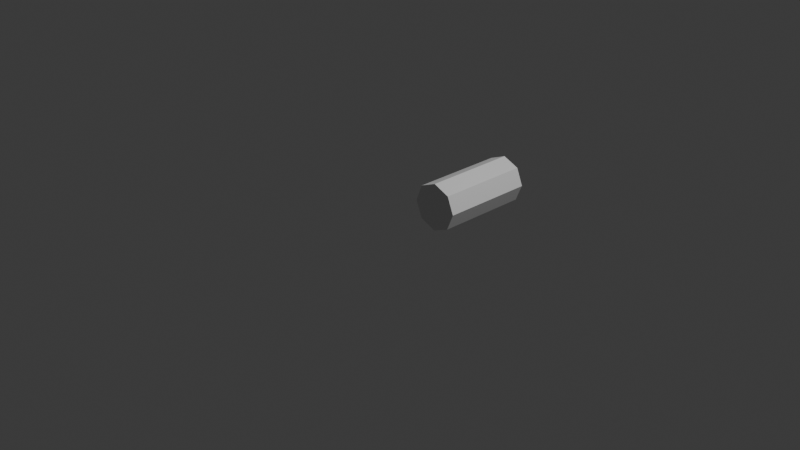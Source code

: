 # Source: ship3.blend  (saved by Blender 5.2.44; exported with 4.5.12 LTS)
import bpy
from mathutils import Matrix  # noqa: F401  (used for matrix-valued properties, if any)

bpy.ops.wm.read_factory_settings(use_empty=True)
scene = bpy.context.scene
scene.name = 'Scene'

# ---- collections
col_collection = bpy.data.collections.new('Collection'); scene.collection.children.link(col_collection)

# ---- materials (node trees are filled in below, after node groups)
mat_material = bpy.data.materials.new('Material')
mat_material.alpha_threshold = 0.0
mat_material.use_backface_culling_lightprobe_volume = False
mat_material.roughness = 0.5
mat_material.line_color = (0.0, 0.0, 0.0, 1.0)

# ---- material node trees
mat_material.use_nodes = True; mat_material.node_tree.nodes.clear()
_N = mat_material.node_tree.nodes; _L = mat_material.node_tree.links
n0 = _N.new('ShaderNodeOutputMaterial'); n0.name = 'Material Output'; n0.location = (200, 100)
n1 = _N.new('ShaderNodeBsdfPrincipled'); n1.name = 'Principled BSDF'; n1.location = (-200, 100)
n1.inputs[10].default_value = 0.005
_L.new(n1.outputs[0], n0.inputs[0])
n0.is_active_output = True

# ---- world
world_world = bpy.data.worlds.new('World'); scene.world = world_world
world_world.use_nodes = True; world_world.node_tree.nodes.clear()
_N = world_world.node_tree.nodes; _L = world_world.node_tree.links
n0 = _N.new('ShaderNodeOutputWorld'); n0.name = 'World Output'; n0.location = (200, 100)
n1 = _N.new('ShaderNodeBackground'); n1.name = 'Background'; n1.location = (-200, 100)
n1.inputs[0].default_value = (0.05088, 0.05088, 0.05088, 1.0)
_L.new(n1.outputs[0], n0.inputs[0])
n0.is_active_output = True
world_world.color = (0.05088, 0.05088, 0.05088)
world_world.sun_shadow_jitter_overblur = 0.0

# ---- cameras
cam_camera = bpy.data.cameras.new('Camera')
cam_camera.clip_end = 100.0
cam_camera.ortho_scale = 7.314

# ---- lights
light_light = bpy.data.lights.new('Light', 'POINT')
light_light.energy = 1000.0
light_light.shadow_soft_size = 0.1

# ---- meshes
me_cube = bpy.data.meshes.new('Cube')
me_cube.from_pydata([(0.3232, 1.0, 0.4768), (0.5, 1.0, 0.05), (0.3232, 1.0, 0.4768), (0.6768, -2.095e-09, 0.1232), (0.3232, 1.0, 0.4768), (0.3232, 1.0, 0.1232), (0.3232, 1.0, 0.4768), (0.75, -5.821e-09, 0.3), (0.6768, -2.095e-09, 0.1232), (0.25, 1.0, 0.3), (0.6768, -2.095e-09, 0.1232), (0.6768, -2.095e-09, 0.4768), (0.6768, -2.095e-09, 0.1232), (0.3232, 1.0, 0.4768), (0.6768, -2.095e-09, 0.1232), (0.5, -2.095e-09, 0.55), (0.6768, 1.0, 0.1232), (0.5, 1.0, 0.55), (0.6768, 1.0, 0.1232), (0.3232, -2.095e-09, 0.4768), (0.6768, 1.0, 0.1232), (0.6768, 1.0, 0.4768), (0.6768, 1.0, 0.1232), (0.25, -5.821e-09, 0.3), (0.5, -2.095e-09, 0.55), (0.75, 1.0, 0.3), (0.5, -2.095e-09, 0.55), (0.3232, -2.095e-09, 0.1232), (0.5, 1.0, 0.55), (0.6768, 1.0, 0.1232), (0.5, 1.0, 0.55), (0.5, -2.095e-09, 0.05), (0.3232, -2.095e-09, 0.4768), (0.3232, -2.095e-09, 0.4768), (0.3232, -2.095e-09, 0.4768), (0.3232, -2.095e-09, 0.4768), (0.25, -5.821e-09, 0.3), (0.25, -5.821e-09, 0.3), (0.25, 1.0, 0.3), (0.25, 1.0, 0.3), (0.5, -2.095e-09, 0.05), (0.5, -2.095e-09, 0.05), (0.5, 1.0, 0.05), (0.5, 1.0, 0.05), (0.75, 1.0, 0.3), (0.75, 1.0, 0.3), (0.6768, 1.0, 0.4768), (0.6768, 1.0, 0.4768), (0.6768, 1.0, 0.4768), (0.6768, 1.0, 0.4768), (0.3232, 1.0, 0.1232), (0.3232, 1.0, 0.1232), (0.3232, 1.0, 0.1232), (0.3232, 1.0, 0.1232), (0.3232, -2.095e-09, 0.1232), (0.3232, -2.095e-09, 0.1232), (0.3232, -2.095e-09, 0.1232), (0.3232, -2.095e-09, 0.1232), (0.75, -5.821e-09, 0.3), (0.75, -5.821e-09, 0.3), (0.6768, -2.095e-09, 0.4768), (0.6768, -2.095e-09, 0.4768), (0.6768, -2.095e-09, 0.4768), (0.6768, -2.095e-09, 0.4768)], [], [(4, 37, 32), (40, 22, 12), (38, 55, 36), (51, 41, 54), (30, 33, 24), (47, 26, 60), (44, 61, 58), (20, 59, 14), (56, 62, 34), (15, 35, 63), (7, 11, 8), (31, 3, 57), (23, 27, 19), (18, 2, 48), (17, 49, 0), (9, 13, 5), (16, 1, 53), (25, 29, 21), (4, 39, 37), (40, 42, 22), (38, 50, 55), (51, 43, 41), (30, 6, 33), (47, 28, 26), (44, 46, 61), (20, 45, 59), (56, 10, 62), (18, 52, 2)])
_uv = me_cube.uv_layers.new(name='UVMap')
_uv.uv.foreach_set('vector', [0.0, 0.0, 0.0, 0.0, 0.0, 0.0, 0.0, 0.0, 0.0, 0.0, 0.0, 0.0, 0.0, 0.0, 0.0, 0.0, 0.0, 0.0, 0.0, 0.0, 0.0, 0.0, 0.0, 0.0, 0.0, 0.0, 0.0, 0.0, 0.0, 0.0, 0.0, 0.0, 0.0, 0.0, 0.0, 0.0, 0.0, 0.0, 0.0, 0.0, 0.0, 0.0, 0.0, 0.0, 0.0, 0.0, 0.0, 0.0, 0.0, 0.0, 0.0, 0.0, 0.0, 0.0, 0.0, 0.0, 0.0, 0.0, 0.0, 0.0, 0.0, 0.0, 0.0, 0.0, 0.0, 0.0, 0.0, 0.0, 0.0, 0.0, 0.0, 0.0, 0.0, 0.0, 0.0, 0.0, 0.0, 0.0, 0.0, 0.0, 0.0, 0.0, 0.0, 0.0, 0.0, 0.0, 0.0, 0.0, 0.0, 0.0, 0.0, 0.0, 0.0, 0.0, 0.0, 0.0, 0.0, 0.0, 0.0, 0.0, 0.0, 0.0, 0.0, 0.0, 0.0, 0.0, 0.0, 0.0, 0.0, 0.0, 0.0, 0.0, 0.0, 0.0, 0.0, 0.0, 0.0, 0.0, 0.0, 0.0, 0.0, 0.0, 0.0, 0.0, 0.0, 0.0, 0.0, 0.0, 0.0, 0.0, 0.0, 0.0, 0.0, 0.0, 0.0, 0.0, 0.0, 0.0, 0.0, 0.0, 0.0, 0.0, 0.0, 0.0, 0.0, 0.0, 0.0, 0.0, 0.0, 0.0, 0.0, 0.0, 0.0, 0.0, 0.0, 0.0, 0.0, 0.0, 0.0, 0.0, 0.0, 0.0, 0.0, 0.0, 0.0, 0.0, 0.0, 0.0])
_ca = me_cube.color_attributes.new('Attribute', 'BYTE_COLOR', 'CORNER')
_ca.data.foreach_set('color', [0.7157, 0.4233, 0.0, 1.0, 0.7157, 0.4233, 0.0, 1.0, 0.7157, 0.4233, 0.0, 1.0, 0.7157, 0.4233, 0.0, 1.0, 0.7157, 0.4233, 0.0, 1.0, 0.7157, 0.4233, 0.0, 1.0, 0.7157, 0.4233, 0.0, 1.0, 0.7157, 0.4233, 0.0, 1.0, 0.7157, 0.4233, 0.0, 1.0, 0.7157, 0.4233, 0.0, 1.0, 0.7157, 0.4233, 0.0, 1.0, 0.7157, 0.4233, 0.0, 1.0, 0.7157, 0.4233, 0.0, 1.0, 0.7157, 0.4233, 0.0, 1.0, 0.7157, 0.4233, 0.0, 1.0, 0.7157, 0.4233, 0.0, 1.0, 0.7157, 0.4233, 0.0, 1.0, 0.7157, 0.4233, 0.0, 1.0, 0.7157, 0.4233, 0.0, 1.0, 0.7157, 0.4233, 0.0, 1.0, 0.7157, 0.4233, 0.0, 1.0, 0.7157, 0.4233, 0.0, 1.0, 0.7157, 0.4233, 0.0, 1.0, 0.7157, 0.4233, 0.0, 1.0, 0.1441, 0.0, 1.0, 1.0, 0.1441, 0.0, 1.0, 1.0, 0.1441, 0.0, 1.0, 1.0, 0.3231, 1.0, 0.0, 1.0, 0.3231, 1.0, 0.0, 1.0, 0.3231, 1.0, 0.0, 1.0, 0.3231, 1.0, 0.0, 1.0, 0.3231, 1.0, 0.0, 1.0, 0.3231, 1.0, 0.0, 1.0, 0.3231, 1.0, 0.0, 1.0, 0.3231, 1.0, 0.0, 1.0, 0.3231, 1.0, 0.0, 1.0, 0.3231, 1.0, 0.0, 1.0, 0.3231, 1.0, 0.0, 1.0, 0.3231, 1.0, 0.0, 1.0, 0.7682, 0.0, 0.9131, 1.0, 0.7682, 0.0, 0.9131, 1.0, 0.7682, 0.0, 0.9131, 1.0, 0.7682, 0.0, 0.9131, 1.0, 0.7682, 0.0, 0.9131, 1.0, 0.7682, 0.0, 0.9131, 1.0, 0.7682, 0.0, 0.9131, 1.0, 0.7682, 0.0, 0.9131, 1.0, 0.7682, 0.0, 0.9131, 1.0, 0.7682, 0.0, 0.9131, 1.0, 0.7682, 0.0, 0.9131, 1.0, 0.7682, 0.0, 0.9131, 1.0, 0.7682, 0.0, 0.9131, 1.0, 0.7682, 0.0, 0.9131, 1.0, 0.7682, 0.0, 0.9131, 1.0, 0.7157, 0.4233, 0.0, 1.0, 0.7157, 0.4233, 0.0, 1.0, 0.7157, 0.4233, 0.0, 1.0, 0.7157, 0.4233, 0.0, 1.0, 0.7157, 0.4233, 0.0, 1.0, 0.7157, 0.4233, 0.0, 1.0, 0.7157, 0.4233, 0.0, 1.0, 0.7157, 0.4233, 0.0, 1.0, 0.7157, 0.4233, 0.0, 1.0, 0.7157, 0.4233, 0.0, 1.0, 0.7157, 0.4233, 0.0, 1.0, 0.7157, 0.4233, 0.0, 1.0, 0.7157, 0.4233, 0.0, 1.0, 0.7157, 0.4233, 0.0, 1.0, 0.7157, 0.4233, 0.0, 1.0, 0.7157, 0.4233, 0.0, 1.0, 0.7157, 0.4233, 0.0, 1.0, 0.7157, 0.4233, 0.0, 1.0, 0.7157, 0.4233, 0.0, 1.0, 0.7157, 0.4233, 0.0, 1.0, 0.7157, 0.4233, 0.0, 1.0, 0.7157, 0.4233, 0.0, 1.0, 0.7157, 0.4233, 0.0, 1.0, 0.7157, 0.4233, 0.0, 1.0, 0.1441, 0.0, 1.0, 1.0, 0.1441, 0.0, 1.0, 1.0, 0.1441, 0.0, 1.0, 1.0, 0.7682, 0.0, 0.9131, 1.0, 0.7682, 0.0, 0.9131, 1.0, 0.7682, 0.0, 0.9131, 1.0])
me_cube.materials.append(mat_material)
me_cube.use_mirror_vertex_groups = False
me_cube.use_paint_bone_selection = False
me_cube.use_paint_mask = True
me_cube.update()
me_cube.normals_split_custom_set([tuple(v) for v in zip(*[iter([-0.9239, 0.0, 0.3827, -0.9239, 0.0, 0.3827, -0.9239, 0.0, 0.3827, 0.3827, 0.0, -0.9239, 0.3827, 0.0, -0.9239, 0.3827, 0.0, -0.9239, -0.9239, 0.0, -0.3827, -0.9239, 0.0, -0.3827, -0.9239, 0.0, -0.3827, -0.3827, 0.0, -0.9239, -0.3827, 0.0, -0.9239, -0.3827, 0.0, -0.9239, -0.3827, 0.0, 0.9239, -0.3827, 0.0, 0.9239, -0.3827, 0.0, 0.9239, 0.3827, 0.0, 0.9239, 0.3827, 0.0, 0.9239, 0.3827, 0.0, 0.9239, 0.9239, 0.0, 0.3827, 0.9239, 0.0, 0.3827, 0.9239, 0.0, 0.3827, 0.9239, 0.0, -0.3827, 0.9239, 0.0, -0.3827, 0.9239, 0.0, -0.3827, 0.0, -1.0, 0.0, 0.0, -1.0, 0.0, 0.0, -1.0, 0.0, 0.0, -1.0, 0.0, 0.0, -1.0, 0.0, 0.0, -1.0, 0.0, -5.088e-08, -1.0, 0.0, -5.088e-08, -1.0, 0.0, -5.088e-08, -1.0, 0.0, 0.0, -1.0, 0.0, 0.0, -1.0, 0.0, 0.0, -1.0, 0.0, 5.088e-08, -1.0, 0.0, 5.088e-08, -1.0, 0.0, 5.088e-08, -1.0, 0.0, 0.0, 1.0, 0.0, 0.0, 1.0, 0.0, 0.0, 1.0, 0.0, 0.0, 1.0, 0.0, 0.0, 1.0, 0.0, 0.0, 1.0, 0.0, 0.0, 1.0, 0.0, 0.0, 1.0, 0.0, 0.0, 1.0, 0.0, 0.0, 1.0, 0.0, 0.0, 1.0, 0.0, 0.0, 1.0, 0.0, 0.0, 1.0, 0.0, 0.0, 1.0, 0.0, 0.0, 1.0, 0.0, -0.9239, 0.0, 0.3827, -0.9239, 0.0, 0.3827, -0.9239, 0.0, 0.3827, 0.3827, 0.0, -0.9239, 0.3827, 0.0, -0.9239, 0.3827, 0.0, -0.9239, -0.9239, 0.0, -0.3827, -0.9239, 0.0, -0.3827, -0.9239, 0.0, -0.3827, -0.3827, 0.0, -0.9239, -0.3827, 0.0, -0.9239, -0.3827, 0.0, -0.9239, -0.3827, 0.0, 0.9239, -0.3827, 0.0, 0.9239, -0.3827, 0.0, 0.9239, 0.3827, 0.0, 0.9239, 0.3827, 0.0, 0.9239, 0.3827, 0.0, 0.9239, 0.9239, 0.0, 0.3827, 0.9239, 0.0, 0.3827, 0.9239, 0.0, 0.3827, 0.9239, 0.0, -0.3827, 0.9239, 0.0, -0.3827, 0.9239, 0.0, -0.3827, 0.0, -1.0, 0.0, 0.0, -1.0, 0.0, 0.0, -1.0, 0.0, 0.0, 1.0, 0.0, 0.0, 1.0, 0.0, 0.0, 1.0, 0.0])] * 3)])

# ---- objects
ob_ship = bpy.data.objects.new('ship', me_cube)
ob_light = bpy.data.objects.new('Light', light_light)
ob_camera = bpy.data.objects.new('Camera', cam_camera)

# ---- transforms, parenting, visibility, modifiers, constraints
ob_ship.location = (0.0, 0.0, 0.0)
ob_ship.lock_rotations_4d = False
ob_ship.empty_display_type = 'ARROWS'
ob_ship.lineart.crease_threshold = 0.0
ob_light.location = (4.076, 1.005, 5.904)
ob_light.rotation_euler = (0.6503, 0.05522, 1.866)
ob_light.lock_rotations_4d = False
ob_light.empty_display_type = 'ARROWS'
ob_light.color = (0.0, 0.0, 0.0, 0.0)
ob_light.lineart.crease_threshold = 0.0
ob_camera.location = (7.359, -6.926, 4.958)
ob_camera.rotation_euler = (1.109, 0.0, 0.8149)
ob_camera.lock_rotations_4d = False
ob_camera.empty_display_type = 'ARROWS'
ob_camera.color = (0.0, 0.0, 0.0, 0.0)
ob_camera.display_type = 'WIRE'
ob_camera.lineart.crease_threshold = 0.0

# ---- collection membership
col_collection.objects.link(ob_ship)
col_collection.objects.link(ob_light)
col_collection.objects.link(ob_camera)

# ---- scene / render settings (as saved in the file)
scene.camera = ob_camera
scene.frame_start = 1; scene.frame_end = 250; scene.frame_set(1)
scene.render.engine = 'BLENDER_EEVEE_NEXT'
scene.render.bake_bias = 0.0
scene.render.bake_samples = 0
scene.render.compositor_device = 'GPU'
scene.eevee.use_volume_custom_range = False
scene.eevee.fast_gi_thickness_near = 0.1
scene.eevee.fast_gi_thickness_far = 0.0
scene.eevee.ray_tracing_options.screen_trace_thickness = 0.1
bpy.context.view_layer.update()
